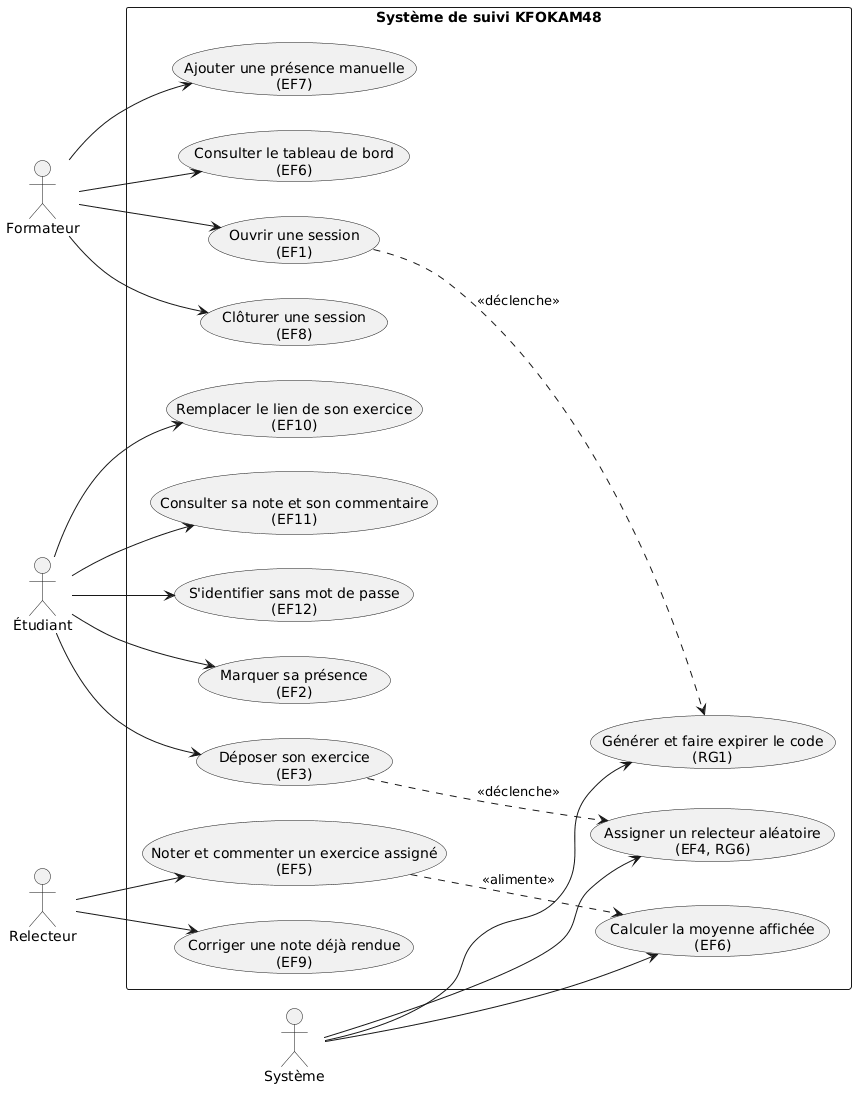

The diagram above was rendered by PlantUML. Its source (embedded in the PNG):
@startuml
left to right direction
actor "Formateur" as Formateur
actor "Étudiant" as Etudiant
actor "Relecteur" as Relecteur
actor "Système" as Systeme

rectangle "Système de suivi KFOKAM48" {
  usecase "Ouvrir une session\n(EF1)" as UC1
  usecase "Clôturer une session\n(EF8)" as UC2
  usecase "Ajouter une présence manuelle\n(EF7)" as UC3
  usecase "Consulter le tableau de bord\n(EF6)" as UC4

  usecase "S'identifier sans mot de passe\n(EF12)" as UC5
  usecase "Marquer sa présence\n(EF2)" as UC6
  usecase "Déposer son exercice\n(EF3)" as UC7
  usecase "Remplacer le lien de son exercice\n(EF10)" as UC8
  usecase "Consulter sa note et son commentaire\n(EF11)" as UC9

  usecase "Noter et commenter un exercice assigné\n(EF5)" as UC10
  usecase "Corriger une note déjà rendue\n(EF9)" as UC11

  usecase "Générer et faire expirer le code\n(RG1)" as UC12
  usecase "Assigner un relecteur aléatoire\n(EF4, RG6)" as UC13
  usecase "Calculer la moyenne affichée\n(EF6)" as UC14
}

Formateur --> UC1
Formateur --> UC2
Formateur --> UC3
Formateur --> UC4

Etudiant --> UC5
Etudiant --> UC6
Etudiant --> UC7
Etudiant --> UC8
Etudiant --> UC9

Relecteur --> UC10
Relecteur --> UC11

Systeme --> UC12
Systeme --> UC13
Systeme --> UC14

UC1 ..> UC12 : <<déclenche>>
UC7 ..> UC13 : <<déclenche>>
UC10 ..> UC14 : <<alimente>>
@enduml